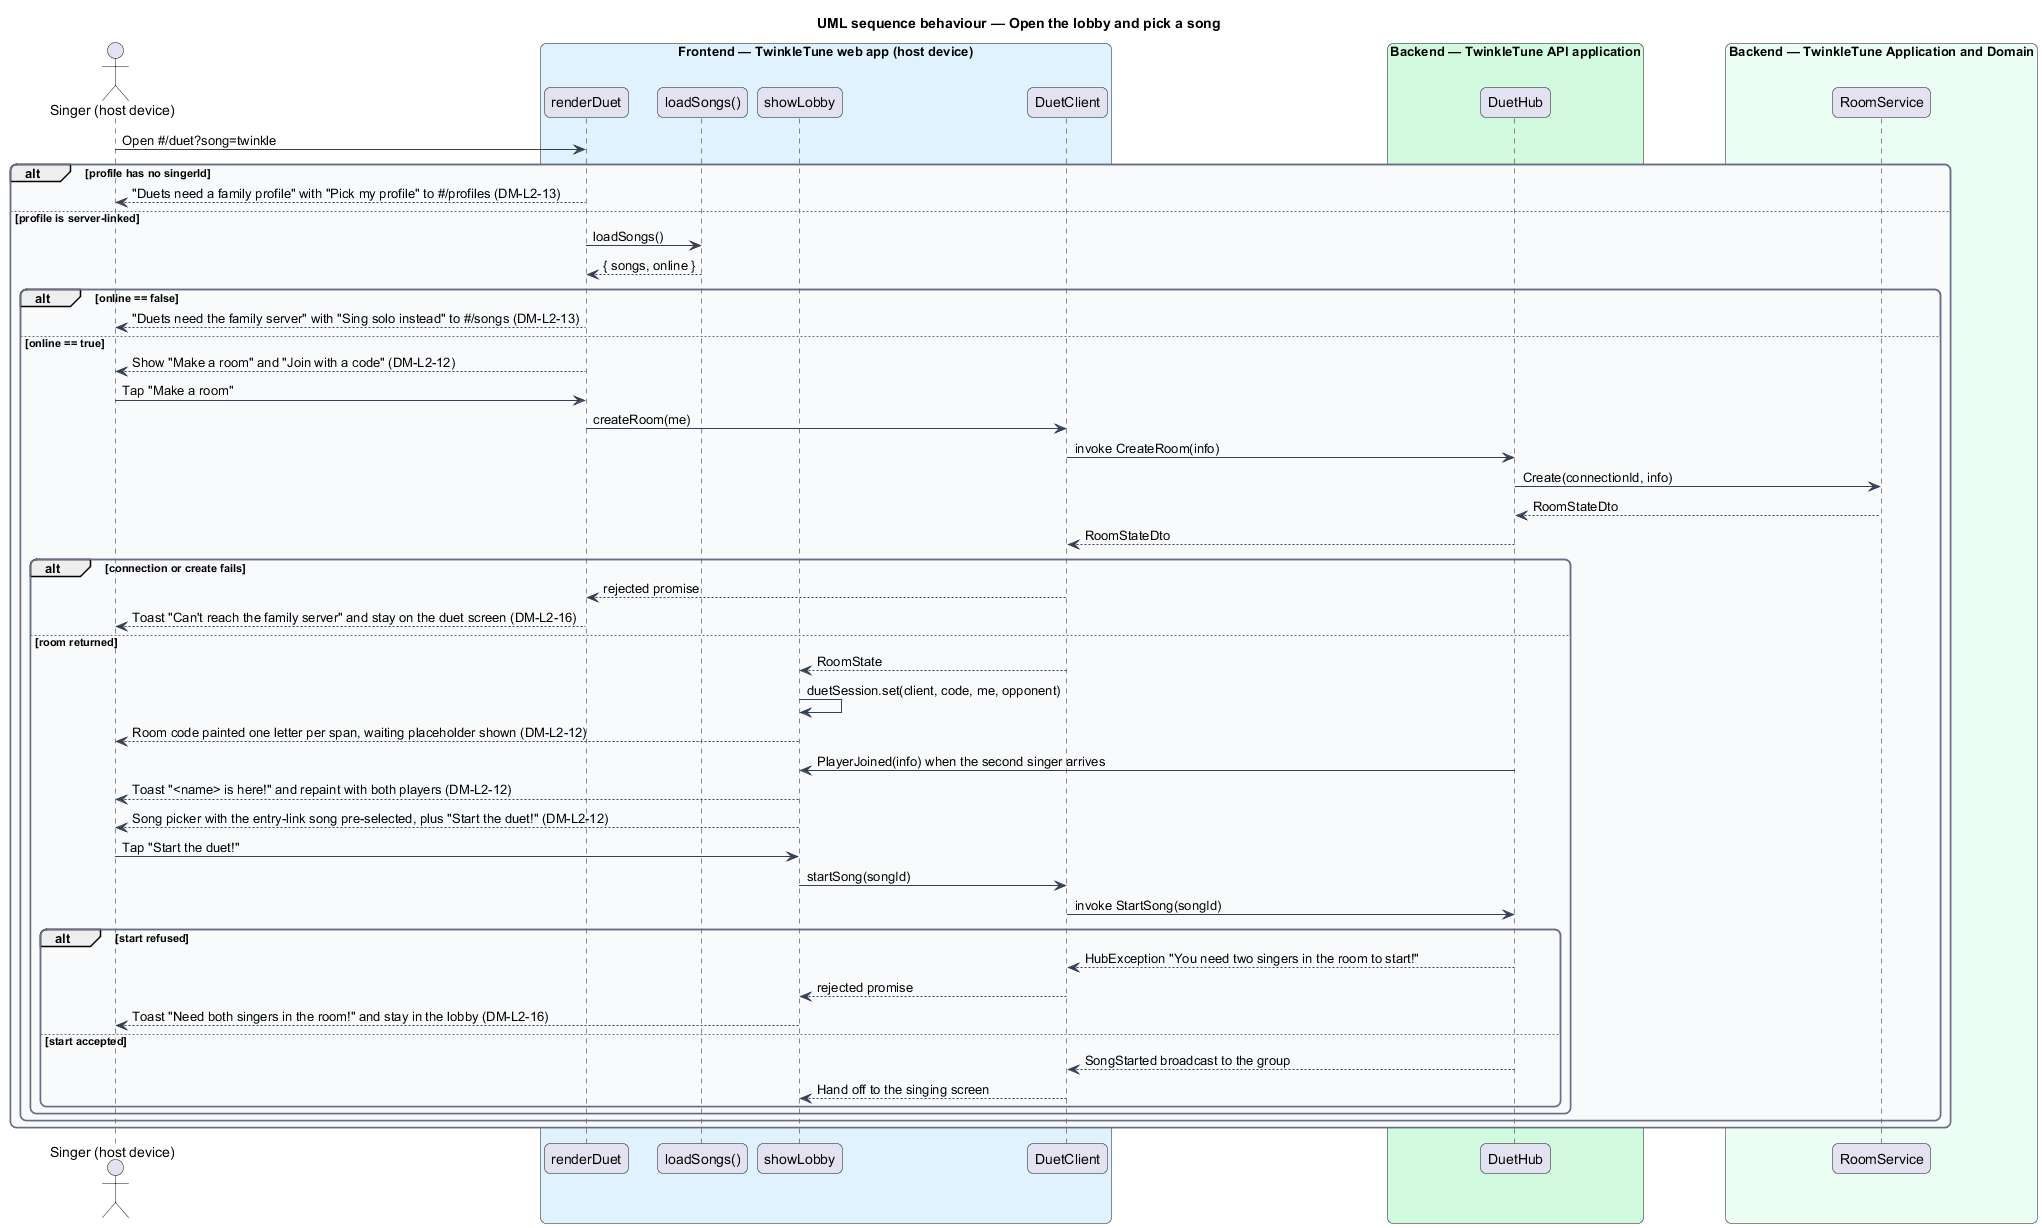

The diagram above was rendered by PlantUML. Its source (embedded in the PNG):
@startuml
title UML sequence behaviour — Open the lobby and pick a song
skinparam backgroundColor #FFFFFF
skinparam shadowing false
skinparam roundcorner 12
skinparam defaultFontName Arial
skinparam ArrowColor #344054
skinparam rectangle {
  BorderColor #344054
  FontColor #101828
}
skinparam package {
  BorderColor #667085
  FontColor #101828
  BackgroundColor #F9FAFB
}
actor "Singer (host device)" as singer
box "Frontend — TwinkleTune web app (host device)" #E0F2FE
  participant "renderDuet" as screen
  participant "loadSongs()" as repo
  participant "showLobby" as lobby
  participant "DuetClient" as client
end box
box "Backend — TwinkleTune API application" #D1FADF
  participant "DuetHub" as hub
end box
box "Backend — TwinkleTune Application and Domain" #ECFDF3
  participant "RoomService" as service
end box

singer -> screen : Open #/duet?song=twinkle
alt profile has no singerId
  screen --> singer : "Duets need a family profile" with "Pick my profile" to #/profiles (DM-L2-13)
else profile is server-linked
  screen -> repo : loadSongs()
  repo --> screen : { songs, online }
  alt online == false
    screen --> singer : "Duets need the family server" with "Sing solo instead" to #/songs (DM-L2-13)
  else online == true
    screen --> singer : Show "Make a room" and "Join with a code" (DM-L2-12)
    singer -> screen : Tap "Make a room"
    screen -> client : createRoom(me)
    client -> hub : invoke CreateRoom(info)
    hub -> service : Create(connectionId, info)
    service --> hub : RoomStateDto
    hub --> client : RoomStateDto
    alt connection or create fails
      client --> screen : rejected promise
      screen --> singer : Toast "Can't reach the family server" and stay on the duet screen (DM-L2-16)
    else room returned
      client --> lobby : RoomState
      lobby -> lobby : duetSession.set(client, code, me, opponent)
      lobby --> singer : Room code painted one letter per span, waiting placeholder shown (DM-L2-12)
      hub -> lobby : PlayerJoined(info) when the second singer arrives
      lobby --> singer : Toast "<name> is here!" and repaint with both players (DM-L2-12)
      lobby --> singer : Song picker with the entry-link song pre-selected, plus "Start the duet!" (DM-L2-12)
      singer -> lobby : Tap "Start the duet!"
      lobby -> client : startSong(songId)
      client -> hub : invoke StartSong(songId)
      alt start refused
        hub --> client : HubException "You need two singers in the room to start!"
        client --> lobby : rejected promise
        lobby --> singer : Toast "Need both singers in the room!" and stay in the lobby (DM-L2-16)
      else start accepted
        hub --> client : SongStarted broadcast to the group
        client --> lobby : Hand off to the singing screen
      end
    end
  end
end
@enduml